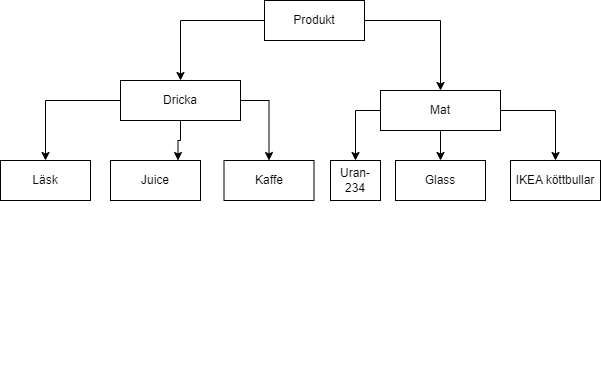

The diagram above was exported from draw.io. Its source (the exported page's mxGraphModel, read from the mxfile embedded in the PNG):
<mxGraphModel dx="1034" dy="420" grid="1" gridSize="10" guides="1" tooltips="1" connect="1" arrows="1" fold="1" page="1" pageScale="1" pageWidth="827" pageHeight="1169" math="0" shadow="0">
  <root>
    <mxCell id="0" />
    <mxCell id="1" parent="0" />
    <mxCell id="5MFeogL65snyi_Pe8ZEG-3" value="" style="edgeStyle=orthogonalEdgeStyle;rounded=0;orthogonalLoop=1;jettySize=auto;html=1;" parent="1" source="5MFeogL65snyi_Pe8ZEG-1" target="5MFeogL65snyi_Pe8ZEG-2" edge="1">
      <mxGeometry relative="1" as="geometry" />
    </mxCell>
    <mxCell id="JAthzvqr008gSX6-OTKN-2" style="edgeStyle=orthogonalEdgeStyle;rounded=0;orthogonalLoop=1;jettySize=auto;html=1;entryX=0.5;entryY=0;entryDx=0;entryDy=0;" parent="1" source="5MFeogL65snyi_Pe8ZEG-1" target="JAthzvqr008gSX6-OTKN-1" edge="1">
      <mxGeometry relative="1" as="geometry" />
    </mxCell>
    <mxCell id="5MFeogL65snyi_Pe8ZEG-1" value="Produkt" style="rounded=0;whiteSpace=wrap;html=1;" parent="1" vertex="1">
      <mxGeometry x="364" y="60" width="100" height="40" as="geometry" />
    </mxCell>
    <mxCell id="JAthzvqr008gSX6-OTKN-10" style="edgeStyle=orthogonalEdgeStyle;rounded=0;orthogonalLoop=1;jettySize=auto;html=1;entryX=0.5;entryY=0;entryDx=0;entryDy=0;exitX=1;exitY=0.5;exitDx=0;exitDy=0;" parent="1" source="5MFeogL65snyi_Pe8ZEG-2" target="JAthzvqr008gSX6-OTKN-5" edge="1">
      <mxGeometry relative="1" as="geometry" />
    </mxCell>
    <mxCell id="JAthzvqr008gSX6-OTKN-11" style="edgeStyle=orthogonalEdgeStyle;rounded=0;orthogonalLoop=1;jettySize=auto;html=1;entryX=0.75;entryY=0;entryDx=0;entryDy=0;" parent="1" source="5MFeogL65snyi_Pe8ZEG-2" target="JAthzvqr008gSX6-OTKN-4" edge="1">
      <mxGeometry relative="1" as="geometry" />
    </mxCell>
    <mxCell id="JAthzvqr008gSX6-OTKN-12" style="edgeStyle=orthogonalEdgeStyle;rounded=0;orthogonalLoop=1;jettySize=auto;html=1;entryX=0.5;entryY=0;entryDx=0;entryDy=0;" parent="1" source="5MFeogL65snyi_Pe8ZEG-2" target="JAthzvqr008gSX6-OTKN-3" edge="1">
      <mxGeometry relative="1" as="geometry" />
    </mxCell>
    <mxCell id="5MFeogL65snyi_Pe8ZEG-2" value="Dricka" style="whiteSpace=wrap;html=1;rounded=0;" parent="1" vertex="1">
      <mxGeometry x="220" y="140" width="120" height="40" as="geometry" />
    </mxCell>
    <mxCell id="JAthzvqr008gSX6-OTKN-7" style="edgeStyle=orthogonalEdgeStyle;rounded=0;orthogonalLoop=1;jettySize=auto;html=1;exitX=0;exitY=0.5;exitDx=0;exitDy=0;" parent="1" source="JAthzvqr008gSX6-OTKN-1" target="JAthzvqr008gSX6-OTKN-6" edge="1">
      <mxGeometry relative="1" as="geometry" />
    </mxCell>
    <mxCell id="JAthzvqr008gSX6-OTKN-9" style="edgeStyle=orthogonalEdgeStyle;rounded=0;orthogonalLoop=1;jettySize=auto;html=1;" parent="1" source="JAthzvqr008gSX6-OTKN-1" target="JAthzvqr008gSX6-OTKN-8" edge="1">
      <mxGeometry relative="1" as="geometry" />
    </mxCell>
    <mxCell id="JAthzvqr008gSX6-OTKN-14" style="edgeStyle=orthogonalEdgeStyle;rounded=0;orthogonalLoop=1;jettySize=auto;html=1;" parent="1" source="JAthzvqr008gSX6-OTKN-1" target="JAthzvqr008gSX6-OTKN-13" edge="1">
      <mxGeometry relative="1" as="geometry" />
    </mxCell>
    <mxCell id="JAthzvqr008gSX6-OTKN-1" value="Mat" style="rounded=0;whiteSpace=wrap;html=1;" parent="1" vertex="1">
      <mxGeometry x="480" y="150" width="120" height="40" as="geometry" />
    </mxCell>
    <mxCell id="JAthzvqr008gSX6-OTKN-3" value="Läsk" style="rounded=0;whiteSpace=wrap;html=1;" parent="1" vertex="1">
      <mxGeometry x="100" y="220" width="90" height="40" as="geometry" />
    </mxCell>
    <mxCell id="JAthzvqr008gSX6-OTKN-4" value="Juice" style="rounded=0;whiteSpace=wrap;html=1;" parent="1" vertex="1">
      <mxGeometry x="210" y="220" width="90" height="40" as="geometry" />
    </mxCell>
    <mxCell id="JAthzvqr008gSX6-OTKN-5" value="Kaffe" style="rounded=0;whiteSpace=wrap;html=1;" parent="1" vertex="1">
      <mxGeometry x="323.5" y="220" width="90" height="40" as="geometry" />
    </mxCell>
    <mxCell id="JAthzvqr008gSX6-OTKN-6" value="Uran-234" style="rounded=0;whiteSpace=wrap;html=1;" parent="1" vertex="1">
      <mxGeometry x="430" y="220" width="50" height="40" as="geometry" />
    </mxCell>
    <mxCell id="JAthzvqr008gSX6-OTKN-8" value="Glass" style="rounded=0;whiteSpace=wrap;html=1;" parent="1" vertex="1">
      <mxGeometry x="495" y="220" width="90" height="40" as="geometry" />
    </mxCell>
    <mxCell id="JAthzvqr008gSX6-OTKN-13" value="IKEA köttbullar" style="rounded=0;whiteSpace=wrap;html=1;" parent="1" vertex="1">
      <mxGeometry x="610" y="220" width="90" height="40" as="geometry" />
    </mxCell>
    <mxCell id="Z24SthK6__VH9ZX4eE8A-1" value="&#10;  &#10;    &#10;    &lt;content&gt;&#10;      &#10;    &lt;/content&gt;&#10;    &#10;    &#10;  &#10;" style="text;whiteSpace=wrap;html=1;" vertex="1" parent="1">
      <mxGeometry x="140" y="300" width="30" height="150" as="geometry" />
    </mxCell>
  </root>
</mxGraphModel>